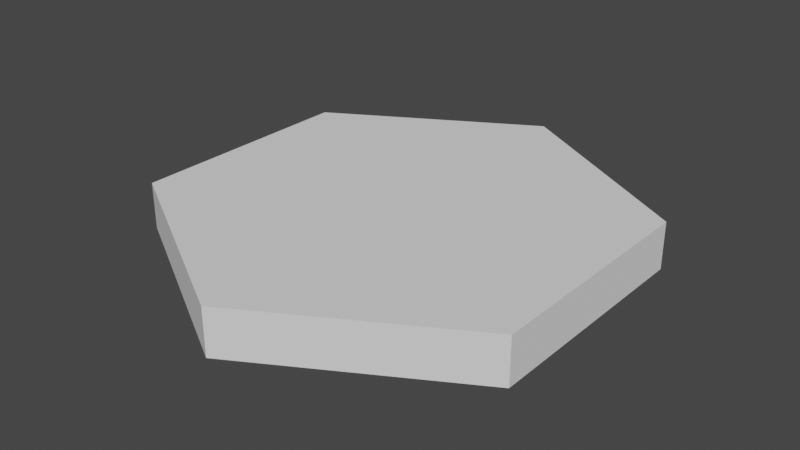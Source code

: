 # Source: hex.blend  (saved by Blender 2.80.75; exported with 4.5.12 LTS)
import bpy
from mathutils import Matrix  # noqa: F401  (used for matrix-valued properties, if any)

bpy.ops.wm.read_factory_settings(use_empty=True)
scene = bpy.context.scene
scene.name = 'Scene'

# ---- collections
col_collection = bpy.data.collections.new('Collection'); scene.collection.children.link(col_collection)

# ---- world
world_world = bpy.data.worlds.new('World'); scene.world = world_world
world_world.use_nodes = True; world_world.node_tree.nodes.clear()
_N = world_world.node_tree.nodes; _L = world_world.node_tree.links
n0 = _N.new('ShaderNodeOutputWorld'); n0.name = 'World Output'; n0.location = (300, 300)
n1 = _N.new('ShaderNodeBackground'); n1.name = 'Background'; n1.location = (10, 300)
n1.inputs[0].default_value = (0.05088, 0.05088, 0.05088, 1.0)
_L.new(n1.outputs[0], n0.inputs[0])
n0.is_active_output = True
world_world.color = (0.05088, 0.05088, 0.05088)
world_world.use_sun_shadow = False
world_world.sun_shadow_jitter_overblur = 0.0

# ---- meshes
me_cylinder = bpy.data.meshes.new('Cylinder')
me_cylinder.from_pydata([(0.0, 1.0, 0.0), (0.0, 1.0, 0.2), (0.866, 0.5, 0.0), (0.866, 0.5, 0.2), (0.866, -0.5, 0.0), (0.866, -0.5, 0.2), (-8.742e-08, -1.0, 0.0), (-8.742e-08, -1.0, 0.2), (-0.866, -0.5, 0.0), (-0.866, -0.5, 0.2), (-0.866, 0.5, 0.0), (-0.866, 0.5, 0.2)], [], [(0, 1, 3, 2), (2, 3, 5, 4), (4, 5, 7, 6), (6, 7, 9, 8), (3, 1, 11, 9, 7, 5), (8, 9, 11, 10), (10, 11, 1, 0), (0, 2, 4, 6, 8, 10)])
_uv = me_cylinder.uv_layers.new(name='UVMap')
_uv.uv.foreach_set('vector', [1.0, 0.5, 1.0, 1.0, 0.8333, 1.0, 0.8333, 0.5, 0.8333, 0.5, 0.8333, 1.0, 0.6667, 1.0, 0.6667, 0.5, 0.6667, 0.5, 0.6667, 1.0, 0.5, 1.0, 0.5, 0.5, 0.5, 0.5, 0.5, 1.0, 0.3333, 1.0, 0.3333, 0.5, 0.4578, 0.37, 0.25, 0.49, 0.04215, 0.37, 0.04215, 0.13, 0.25, 0.01, 0.4578, 0.13, 0.3333, 0.5, 0.3333, 1.0, 0.1667, 1.0, 0.1667, 0.5, 0.1667, 0.5, 0.1667, 1.0, -8.941e-08, 1.0, -8.941e-08, 0.5, 0.75, 0.49, 0.9578, 0.37, 0.9578, 0.13, 0.75, 0.01, 0.5422, 0.13, 0.5422, 0.37])
me_cylinder.use_remesh_preserve_volume = False
me_cylinder.use_remesh_preserve_attributes = False
me_cylinder.use_mirror_vertex_groups = False
me_cylinder.update()

# ---- objects
ob_cylinder = bpy.data.objects.new('Cylinder', me_cylinder)

# ---- transforms, parenting, visibility, modifiers, constraints
ob_cylinder.location = (0.0, 0.0, 0.0)
ob_cylinder.lineart.crease_threshold = 0.0

# ---- collection membership
col_collection.objects.link(ob_cylinder)

# ---- scene / render settings (as saved in the file)
scene.frame_start = 1; scene.frame_end = 250; scene.frame_set(1)
scene.render.engine = 'BLENDER_EEVEE_NEXT'
scene.cycles.use_denoising = False
scene.cycles.samples = 128
scene.cycles.sampling_pattern = 'TABULATED_SOBOL'
scene.cycles.use_adaptive_sampling = False
scene.cycles.use_light_tree = False
scene.view_settings.view_transform = 'Filmic'
bpy.context.view_layer.update()

# ---- added for rendering (the .blend has no active camera and no usable light): camera, sun
cam_auto = bpy.data.cameras.new('AutoCamera')
cam_auto.lens = 50.0
cam_auto.sensor_width = 36.0
cam_auto.clip_end = 1000.0
ob_auto_camera = bpy.data.objects.new('AutoCamera', cam_auto)
scene.collection.objects.link(ob_auto_camera)
ob_auto_camera.location = (2.4549, -2.94588, 2.06392)
ob_auto_camera.rotation_euler = (1.09748, -7.21219e-08, 0.694738)
scene.camera = ob_auto_camera
light_auto_sun = bpy.data.lights.new('AutoSun', 'SUN')
light_auto_sun.energy = 3.0
light_auto_sun.angle = 0.0523599
ob_auto_sun = bpy.data.objects.new('AutoSun', light_auto_sun)
scene.collection.objects.link(ob_auto_sun)
ob_auto_sun.rotation_euler = (0.872665, 0.174533, 0.523599)
bpy.context.view_layer.update()
